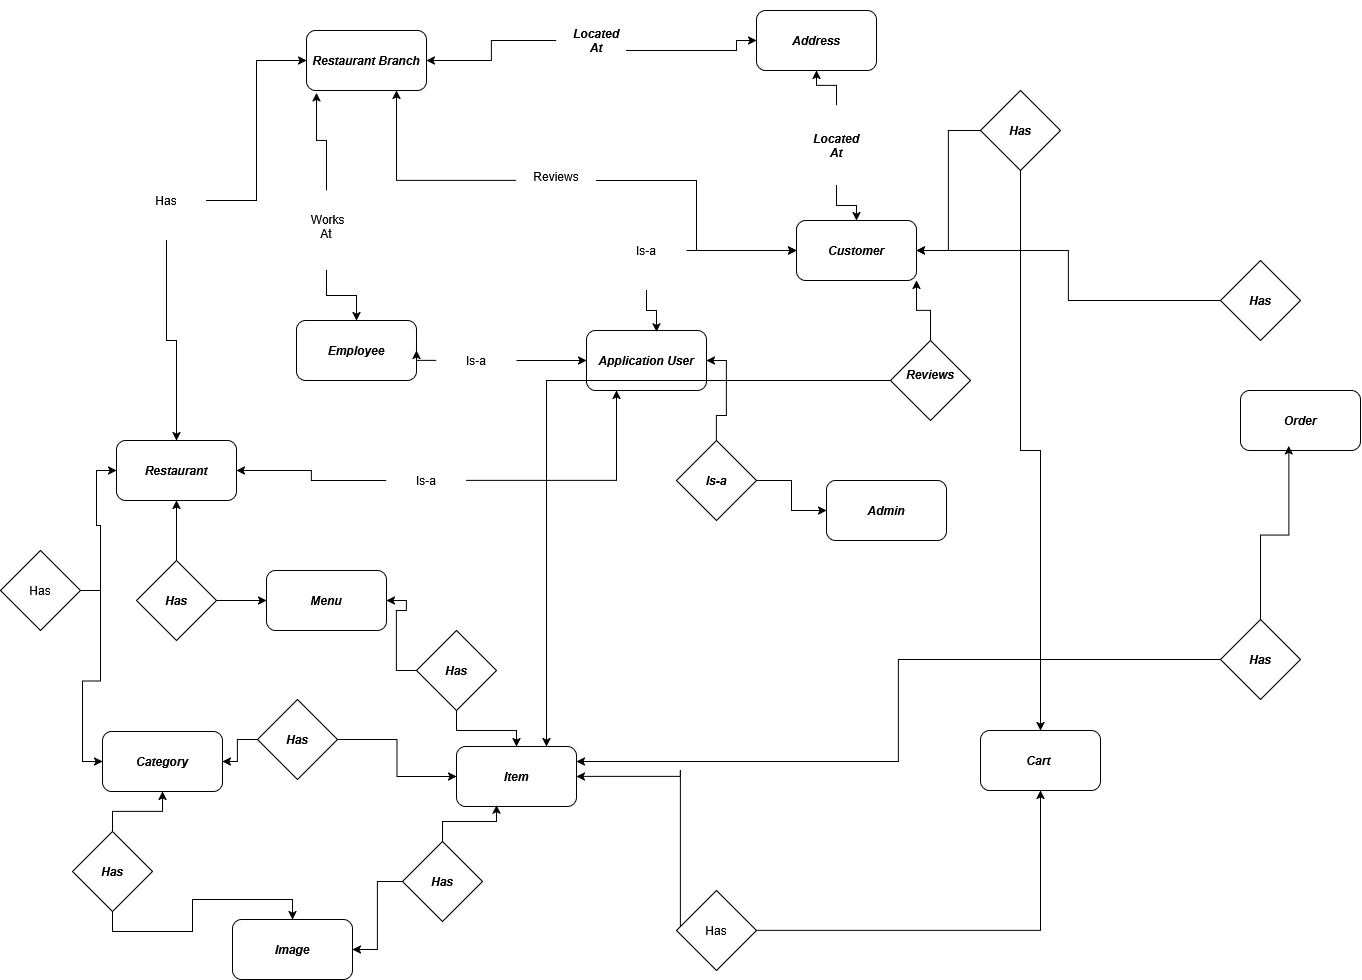

The diagram above was exported from draw.io. Its source (the exported page's mxGraphModel, read from the mxfile embedded in the PNG):
<mxGraphModel dx="2470" dy="1120" grid="1" gridSize="10" guides="1" tooltips="1" connect="1" arrows="1" fold="1" page="1" pageScale="1" pageWidth="850" pageHeight="1100" math="0" shadow="0">
  <root>
    <mxCell id="0" />
    <mxCell id="1" parent="0" />
    <mxCell id="b4DYragqXSe4_IBzommW-1" parent="1" style="rounded=1;whiteSpace=wrap;html=1;" value="&lt;b&gt;&lt;i&gt;Address&lt;/i&gt;&lt;/b&gt;" vertex="1">
      <mxGeometry height="60" width="120" x="186" y="20" as="geometry" />
    </mxCell>
    <mxCell id="b4DYragqXSe4_IBzommW-2" parent="1" style="rounded=1;whiteSpace=wrap;html=1;" value="&lt;b&gt;&lt;i&gt;Restaurant&lt;/i&gt;&lt;/b&gt;" vertex="1">
      <mxGeometry height="60" width="120" x="-454" y="450" as="geometry" />
    </mxCell>
    <mxCell id="b4DYragqXSe4_IBzommW-5" parent="1" style="rounded=1;whiteSpace=wrap;html=1;" value="&lt;b&gt;&lt;i&gt;Customer&lt;/i&gt;&lt;/b&gt;" vertex="1">
      <mxGeometry height="60" width="120" x="226" y="230" as="geometry" />
    </mxCell>
    <mxCell id="b4DYragqXSe4_IBzommW-7" parent="1" style="rounded=1;whiteSpace=wrap;html=1;" value="&lt;b&gt;&lt;i&gt;Employee&lt;/i&gt;&lt;/b&gt;" vertex="1">
      <mxGeometry height="60" width="120" x="-274" y="330" as="geometry" />
    </mxCell>
    <mxCell id="b4DYragqXSe4_IBzommW-8" parent="1" style="rounded=1;whiteSpace=wrap;html=1;" value="&lt;b&gt;&lt;i&gt;Application User&lt;/i&gt;&lt;/b&gt;" vertex="1">
      <mxGeometry height="60" width="120" x="16" y="340" as="geometry" />
    </mxCell>
    <mxCell id="b4DYragqXSe4_IBzommW-9" parent="1" style="rounded=1;whiteSpace=wrap;html=1;" value="&lt;b&gt;&lt;i&gt;Image&lt;/i&gt;&lt;/b&gt;" vertex="1">
      <mxGeometry height="60" width="120" x="-338" y="929" as="geometry" />
    </mxCell>
    <mxCell id="b4DYragqXSe4_IBzommW-10" parent="1" style="rounded=1;whiteSpace=wrap;html=1;" value="&lt;b&gt;&lt;i&gt;Restaurant Branch&lt;/i&gt;&lt;/b&gt;" vertex="1">
      <mxGeometry height="60" width="120" x="-264" y="40" as="geometry" />
    </mxCell>
    <mxCell id="b4DYragqXSe4_IBzommW-12" edge="1" parent="1" source="b4DYragqXSe4_IBzommW-11" style="edgeStyle=orthogonalEdgeStyle;rounded=0;orthogonalLoop=1;jettySize=auto;html=1;" target="b4DYragqXSe4_IBzommW-1">
      <mxGeometry relative="1" as="geometry">
        <Array as="points">
          <mxPoint x="166" y="60" />
          <mxPoint x="166" y="50" />
        </Array>
      </mxGeometry>
    </mxCell>
    <mxCell id="b4DYragqXSe4_IBzommW-14" edge="1" parent="1" source="b4DYragqXSe4_IBzommW-11" style="edgeStyle=orthogonalEdgeStyle;rounded=0;orthogonalLoop=1;jettySize=auto;html=1;exitX=0;exitY=0.5;exitDx=0;exitDy=0;entryX=1;entryY=0.5;entryDx=0;entryDy=0;" target="b4DYragqXSe4_IBzommW-10">
      <mxGeometry relative="1" as="geometry" />
    </mxCell>
    <mxCell id="b4DYragqXSe4_IBzommW-11" parent="1" style="rhombus;whiteSpace=wrap;html=1;shapeInside=1;strokeColor=none;" value="&lt;b&gt;&lt;i&gt;Located At&lt;/i&gt;&lt;/b&gt;" vertex="1">
      <mxGeometry height="80" width="80" x="-14" y="10" as="geometry" />
    </mxCell>
    <mxCell id="b4DYragqXSe4_IBzommW-16" edge="1" parent="1" source="b4DYragqXSe4_IBzommW-15" style="edgeStyle=orthogonalEdgeStyle;rounded=0;orthogonalLoop=1;jettySize=auto;html=1;" target="b4DYragqXSe4_IBzommW-2" value="">
      <mxGeometry relative="1" as="geometry" />
    </mxCell>
    <mxCell id="b4DYragqXSe4_IBzommW-27" edge="1" parent="1" source="b4DYragqXSe4_IBzommW-15" style="edgeStyle=orthogonalEdgeStyle;rounded=0;orthogonalLoop=1;jettySize=auto;html=1;entryX=0;entryY=0.5;entryDx=0;entryDy=0;" target="b4DYragqXSe4_IBzommW-10">
      <mxGeometry relative="1" as="geometry" />
    </mxCell>
    <mxCell id="b4DYragqXSe4_IBzommW-15" parent="1" style="rhombus;whiteSpace=wrap;html=1;shapeInside=1;strokeColor=none;" value="Has" vertex="1">
      <mxGeometry height="80" width="80" x="-444" y="170" as="geometry" />
    </mxCell>
    <mxCell id="b4DYragqXSe4_IBzommW-18" edge="1" parent="1" source="b4DYragqXSe4_IBzommW-5" style="edgeStyle=orthogonalEdgeStyle;rounded=0;orthogonalLoop=1;jettySize=auto;html=1;innerLoopWaypoints=1;exitX=0.5;exitY=1;exitDx=0;exitDy=0;" target="b4DYragqXSe4_IBzommW-5">
      <mxGeometry relative="1" as="geometry" />
    </mxCell>
    <mxCell id="b4DYragqXSe4_IBzommW-25" edge="1" parent="1" source="b4DYragqXSe4_IBzommW-19" style="edgeStyle=orthogonalEdgeStyle;rounded=0;orthogonalLoop=1;jettySize=auto;html=1;" target="b4DYragqXSe4_IBzommW-5" value="">
      <mxGeometry relative="1" as="geometry" />
    </mxCell>
    <mxCell id="b4DYragqXSe4_IBzommW-138" edge="1" parent="1" source="b4DYragqXSe4_IBzommW-19" style="edgeStyle=orthogonalEdgeStyle;rounded=0;orthogonalLoop=1;jettySize=auto;html=1;entryX=0.75;entryY=1;entryDx=0;entryDy=0;" target="b4DYragqXSe4_IBzommW-10">
      <mxGeometry relative="1" as="geometry" />
    </mxCell>
    <mxCell id="b4DYragqXSe4_IBzommW-19" parent="1" style="rhombus;whiteSpace=wrap;html=1;shapeInside=1;strokeColor=none;" value="Reviews" vertex="1">
      <mxGeometry height="80" width="80" x="-54" y="150" as="geometry" />
    </mxCell>
    <mxCell id="b4DYragqXSe4_IBzommW-23" edge="1" parent="1" source="b4DYragqXSe4_IBzommW-22" style="edgeStyle=orthogonalEdgeStyle;rounded=0;orthogonalLoop=1;jettySize=auto;html=1;" target="b4DYragqXSe4_IBzommW-1" value="">
      <mxGeometry relative="1" as="geometry" />
    </mxCell>
    <mxCell id="b4DYragqXSe4_IBzommW-24" edge="1" parent="1" source="b4DYragqXSe4_IBzommW-22" style="edgeStyle=orthogonalEdgeStyle;rounded=0;orthogonalLoop=1;jettySize=auto;html=1;" target="b4DYragqXSe4_IBzommW-5" value="">
      <mxGeometry relative="1" as="geometry" />
    </mxCell>
    <mxCell id="b4DYragqXSe4_IBzommW-22" parent="1" style="rhombus;whiteSpace=wrap;html=1;shapeInside=1;strokeColor=none;" value="&lt;b&gt;&lt;i&gt;Located At&lt;/i&gt;&lt;/b&gt;" vertex="1">
      <mxGeometry height="80" width="80" x="226" y="115" as="geometry" />
    </mxCell>
    <mxCell id="b4DYragqXSe4_IBzommW-30" edge="1" parent="1" source="b4DYragqXSe4_IBzommW-28" style="edgeStyle=orthogonalEdgeStyle;rounded=0;orthogonalLoop=1;jettySize=auto;html=1;exitX=0.5;exitY=1;exitDx=0;exitDy=0;entryX=0.5;entryY=0;entryDx=0;entryDy=0;" target="b4DYragqXSe4_IBzommW-7">
      <mxGeometry relative="1" as="geometry" />
    </mxCell>
    <mxCell id="b4DYragqXSe4_IBzommW-28" parent="1" style="rhombus;whiteSpace=wrap;html=1;shapeInside=1;strokeColor=none;" value="&amp;nbsp;Works At" vertex="1">
      <mxGeometry height="80" width="80" x="-284" y="200" as="geometry" />
    </mxCell>
    <mxCell id="b4DYragqXSe4_IBzommW-31" edge="1" parent="1" source="b4DYragqXSe4_IBzommW-28" style="edgeStyle=orthogonalEdgeStyle;rounded=0;orthogonalLoop=1;jettySize=auto;html=1;entryX=0.083;entryY=1.041;entryDx=0;entryDy=0;entryPerimeter=0;" target="b4DYragqXSe4_IBzommW-10">
      <mxGeometry relative="1" as="geometry" />
    </mxCell>
    <mxCell id="b4DYragqXSe4_IBzommW-35" edge="1" parent="1" source="b4DYragqXSe4_IBzommW-33" style="edgeStyle=orthogonalEdgeStyle;rounded=0;orthogonalLoop=1;jettySize=auto;html=1;exitX=1;exitY=0.5;exitDx=0;exitDy=0;entryX=0;entryY=0.5;entryDx=0;entryDy=0;" target="b4DYragqXSe4_IBzommW-5">
      <mxGeometry relative="1" as="geometry" />
    </mxCell>
    <mxCell id="b4DYragqXSe4_IBzommW-33" parent="1" style="rhombus;whiteSpace=wrap;html=1;shapeInside=1;strokeColor=none;" value="Is-a" vertex="1">
      <mxGeometry height="80" width="80" x="36" y="220" as="geometry" />
    </mxCell>
    <mxCell id="b4DYragqXSe4_IBzommW-34" edge="1" parent="1" source="b4DYragqXSe4_IBzommW-33" style="edgeStyle=orthogonalEdgeStyle;rounded=0;orthogonalLoop=1;jettySize=auto;html=1;entryX=0.583;entryY=0.022;entryDx=0;entryDy=0;entryPerimeter=0;" target="b4DYragqXSe4_IBzommW-8">
      <mxGeometry relative="1" as="geometry" />
    </mxCell>
    <mxCell id="b4DYragqXSe4_IBzommW-37" edge="1" parent="1" source="b4DYragqXSe4_IBzommW-36" style="edgeStyle=orthogonalEdgeStyle;rounded=0;orthogonalLoop=1;jettySize=auto;html=1;" target="b4DYragqXSe4_IBzommW-7">
      <mxGeometry relative="1" as="geometry" />
    </mxCell>
    <mxCell id="b4DYragqXSe4_IBzommW-39" edge="1" parent="1" source="b4DYragqXSe4_IBzommW-36" style="edgeStyle=orthogonalEdgeStyle;rounded=0;orthogonalLoop=1;jettySize=auto;html=1;entryX=0;entryY=0.5;entryDx=0;entryDy=0;" target="b4DYragqXSe4_IBzommW-8">
      <mxGeometry relative="1" as="geometry" />
    </mxCell>
    <mxCell id="b4DYragqXSe4_IBzommW-36" parent="1" style="rhombus;whiteSpace=wrap;html=1;shapeInside=1;strokeColor=none;" value="Is-a" vertex="1">
      <mxGeometry height="80" width="80" x="-134" y="330" as="geometry" />
    </mxCell>
    <mxCell id="b4DYragqXSe4_IBzommW-41" edge="1" parent="1" source="b4DYragqXSe4_IBzommW-40" style="edgeStyle=orthogonalEdgeStyle;rounded=0;orthogonalLoop=1;jettySize=auto;html=1;entryX=1;entryY=0.5;entryDx=0;entryDy=0;" target="b4DYragqXSe4_IBzommW-2">
      <mxGeometry relative="1" as="geometry" />
    </mxCell>
    <mxCell id="b4DYragqXSe4_IBzommW-42" edge="1" parent="1" source="b4DYragqXSe4_IBzommW-40" style="edgeStyle=orthogonalEdgeStyle;rounded=0;orthogonalLoop=1;jettySize=auto;html=1;entryX=0.25;entryY=1;entryDx=0;entryDy=0;" target="b4DYragqXSe4_IBzommW-8">
      <mxGeometry relative="1" as="geometry" />
    </mxCell>
    <mxCell id="b4DYragqXSe4_IBzommW-40" parent="1" style="rhombus;whiteSpace=wrap;html=1;shapeInside=1;strokeColor=none;" value="Is-a" vertex="1">
      <mxGeometry height="80" width="80" x="-184" y="450" as="geometry" />
    </mxCell>
    <mxCell id="b4DYragqXSe4_IBzommW-44" parent="1" style="rounded=1;whiteSpace=wrap;html=1;" value="&lt;b&gt;&lt;i&gt;Category&lt;/i&gt;&lt;/b&gt;" vertex="1">
      <mxGeometry height="60" width="120" x="-468" y="741" as="geometry" />
    </mxCell>
    <mxCell id="b4DYragqXSe4_IBzommW-45" parent="1" style="rounded=1;whiteSpace=wrap;html=1;" value="&lt;b&gt;&lt;i&gt;Item&lt;/i&gt;&lt;/b&gt;" vertex="1">
      <mxGeometry height="60" width="120" x="-114" y="756" as="geometry" />
    </mxCell>
    <mxCell id="b4DYragqXSe4_IBzommW-46" parent="1" style="rounded=1;whiteSpace=wrap;html=1;" value="&lt;b&gt;&lt;i&gt;Cart&amp;nbsp;&lt;/i&gt;&lt;/b&gt;" vertex="1">
      <mxGeometry height="60" width="120" x="410" y="740" as="geometry" />
    </mxCell>
    <mxCell id="b4DYragqXSe4_IBzommW-47" parent="1" style="rounded=1;whiteSpace=wrap;html=1;" value="&lt;b&gt;&lt;i&gt;Admin&lt;/i&gt;&lt;/b&gt;" vertex="1">
      <mxGeometry height="60" width="120" x="256" y="490" as="geometry" />
    </mxCell>
    <mxCell id="b4DYragqXSe4_IBzommW-48" parent="1" style="rounded=1;whiteSpace=wrap;html=1;" value="&lt;i&gt;&lt;b&gt;Order&lt;/b&gt;&lt;/i&gt;" vertex="1">
      <mxGeometry height="60" width="120" x="670" y="400" as="geometry" />
    </mxCell>
    <mxCell id="b4DYragqXSe4_IBzommW-51" edge="1" parent="1" source="b4DYragqXSe4_IBzommW-50" style="edgeStyle=orthogonalEdgeStyle;rounded=0;orthogonalLoop=1;jettySize=auto;html=1;exitX=1;exitY=0.5;exitDx=0;exitDy=0;entryX=0;entryY=0.5;entryDx=0;entryDy=0;" target="b4DYragqXSe4_IBzommW-45">
      <mxGeometry relative="1" as="geometry" />
    </mxCell>
    <mxCell id="b4DYragqXSe4_IBzommW-52" edge="1" parent="1" source="b4DYragqXSe4_IBzommW-50" style="edgeStyle=orthogonalEdgeStyle;rounded=0;orthogonalLoop=1;jettySize=auto;html=1;exitX=0;exitY=0.5;exitDx=0;exitDy=0;entryX=1;entryY=0.5;entryDx=0;entryDy=0;" target="b4DYragqXSe4_IBzommW-44">
      <mxGeometry relative="1" as="geometry" />
    </mxCell>
    <mxCell id="b4DYragqXSe4_IBzommW-50" parent="1" style="rhombus;whiteSpace=wrap;html=1;shapeInside=1;" value="&lt;b&gt;&lt;i&gt;Has&lt;/i&gt;&lt;/b&gt;" vertex="1">
      <mxGeometry height="80" width="80" x="-313" y="709" as="geometry" />
    </mxCell>
    <mxCell id="b4DYragqXSe4_IBzommW-54" edge="1" parent="1" source="b4DYragqXSe4_IBzommW-53" style="edgeStyle=orthogonalEdgeStyle;rounded=0;orthogonalLoop=1;jettySize=auto;html=1;entryX=0.5;entryY=1;entryDx=0;entryDy=0;" target="b4DYragqXSe4_IBzommW-44">
      <mxGeometry relative="1" as="geometry" />
    </mxCell>
    <mxCell id="b4DYragqXSe4_IBzommW-56" edge="1" parent="1" source="b4DYragqXSe4_IBzommW-53" style="edgeStyle=orthogonalEdgeStyle;rounded=0;orthogonalLoop=1;jettySize=auto;html=1;exitX=0.5;exitY=1;exitDx=0;exitDy=0;entryX=0.5;entryY=0;entryDx=0;entryDy=0;" target="b4DYragqXSe4_IBzommW-9">
      <mxGeometry relative="1" as="geometry" />
    </mxCell>
    <mxCell id="b4DYragqXSe4_IBzommW-53" parent="1" style="rhombus;whiteSpace=wrap;html=1;shapeInside=1;" value="&lt;b&gt;&lt;i&gt;Has&lt;/i&gt;&lt;/b&gt;" vertex="1">
      <mxGeometry height="80" width="80" x="-498" y="841" as="geometry" />
    </mxCell>
    <mxCell id="b4DYragqXSe4_IBzommW-59" edge="1" parent="1" source="b4DYragqXSe4_IBzommW-57" style="edgeStyle=orthogonalEdgeStyle;rounded=0;orthogonalLoop=1;jettySize=auto;html=1;entryX=1;entryY=0.5;entryDx=0;entryDy=0;" target="b4DYragqXSe4_IBzommW-9">
      <mxGeometry relative="1" as="geometry" />
    </mxCell>
    <mxCell id="b4DYragqXSe4_IBzommW-57" parent="1" style="rhombus;whiteSpace=wrap;html=1;shapeInside=1;" value="&lt;b&gt;&lt;i&gt;Has&lt;/i&gt;&lt;/b&gt;" vertex="1">
      <mxGeometry height="80" width="80" x="-168" y="851" as="geometry" />
    </mxCell>
    <mxCell id="b4DYragqXSe4_IBzommW-58" edge="1" parent="1" source="b4DYragqXSe4_IBzommW-57" style="edgeStyle=orthogonalEdgeStyle;rounded=0;orthogonalLoop=1;jettySize=auto;html=1;exitX=0.5;exitY=0;exitDx=0;exitDy=0;entryX=0.333;entryY=0.977;entryDx=0;entryDy=0;entryPerimeter=0;" target="b4DYragqXSe4_IBzommW-45">
      <mxGeometry relative="1" as="geometry" />
    </mxCell>
    <mxCell id="b4DYragqXSe4_IBzommW-62" edge="1" parent="1" source="b4DYragqXSe4_IBzommW-60" style="edgeStyle=orthogonalEdgeStyle;rounded=0;orthogonalLoop=1;jettySize=auto;html=1;entryX=1;entryY=0.5;entryDx=0;entryDy=0;" target="b4DYragqXSe4_IBzommW-8">
      <mxGeometry relative="1" as="geometry" />
    </mxCell>
    <mxCell id="b4DYragqXSe4_IBzommW-63" edge="1" parent="1" source="b4DYragqXSe4_IBzommW-60" style="edgeStyle=orthogonalEdgeStyle;rounded=0;orthogonalLoop=1;jettySize=auto;html=1;entryX=0;entryY=0.5;entryDx=0;entryDy=0;" target="b4DYragqXSe4_IBzommW-47">
      <mxGeometry relative="1" as="geometry" />
    </mxCell>
    <mxCell id="b4DYragqXSe4_IBzommW-60" parent="1" style="rhombus;whiteSpace=wrap;html=1;shapeInside=1;" value="&lt;b&gt;&lt;i&gt;Is-a&lt;/i&gt;&lt;/b&gt;" vertex="1">
      <mxGeometry height="80" width="80" x="106" y="450" as="geometry" />
    </mxCell>
    <mxCell id="b4DYragqXSe4_IBzommW-64" parent="1" style="rounded=1;whiteSpace=wrap;html=1;" value="&lt;b&gt;&lt;i&gt;Menu&lt;/i&gt;&lt;/b&gt;" vertex="1">
      <mxGeometry height="60" width="120" x="-304" y="580" as="geometry" />
    </mxCell>
    <mxCell id="b4DYragqXSe4_IBzommW-66" edge="1" parent="1" source="b4DYragqXSe4_IBzommW-65" style="edgeStyle=orthogonalEdgeStyle;rounded=0;orthogonalLoop=1;jettySize=auto;html=1;" target="b4DYragqXSe4_IBzommW-2">
      <mxGeometry relative="1" as="geometry" />
    </mxCell>
    <mxCell id="b4DYragqXSe4_IBzommW-67" edge="1" parent="1" source="b4DYragqXSe4_IBzommW-65" style="edgeStyle=orthogonalEdgeStyle;rounded=0;orthogonalLoop=1;jettySize=auto;html=1;entryX=0;entryY=0.5;entryDx=0;entryDy=0;" target="b4DYragqXSe4_IBzommW-64">
      <mxGeometry relative="1" as="geometry" />
    </mxCell>
    <mxCell id="b4DYragqXSe4_IBzommW-65" parent="1" style="rhombus;whiteSpace=wrap;html=1;shapeInside=1;" value="&lt;b&gt;&lt;i&gt;Has&lt;/i&gt;&lt;/b&gt;" vertex="1">
      <mxGeometry height="80" width="80" x="-434" y="570" as="geometry" />
    </mxCell>
    <mxCell id="b4DYragqXSe4_IBzommW-69" edge="1" parent="1" source="b4DYragqXSe4_IBzommW-68" style="edgeStyle=orthogonalEdgeStyle;rounded=0;orthogonalLoop=1;jettySize=auto;html=1;entryX=1;entryY=0.5;entryDx=0;entryDy=0;" target="b4DYragqXSe4_IBzommW-64">
      <mxGeometry relative="1" as="geometry" />
    </mxCell>
    <mxCell id="b4DYragqXSe4_IBzommW-70" edge="1" parent="1" source="b4DYragqXSe4_IBzommW-68" style="edgeStyle=orthogonalEdgeStyle;rounded=0;orthogonalLoop=1;jettySize=auto;html=1;exitX=0.5;exitY=1;exitDx=0;exitDy=0;" target="b4DYragqXSe4_IBzommW-45">
      <mxGeometry relative="1" as="geometry" />
    </mxCell>
    <mxCell id="b4DYragqXSe4_IBzommW-68" parent="1" style="rhombus;whiteSpace=wrap;html=1;shapeInside=1;" value="&lt;b&gt;&lt;i&gt;Has&lt;/i&gt;&lt;/b&gt;" vertex="1">
      <mxGeometry height="80" width="80" x="-154" y="640" as="geometry" />
    </mxCell>
    <mxCell id="b4DYragqXSe4_IBzommW-72" edge="1" parent="1" source="b4DYragqXSe4_IBzommW-71" style="edgeStyle=orthogonalEdgeStyle;rounded=0;orthogonalLoop=1;jettySize=auto;html=1;entryX=1;entryY=0.5;entryDx=0;entryDy=0;" target="b4DYragqXSe4_IBzommW-5">
      <mxGeometry relative="1" as="geometry" />
    </mxCell>
    <mxCell id="b4DYragqXSe4_IBzommW-73" edge="1" parent="1" source="b4DYragqXSe4_IBzommW-71" style="edgeStyle=orthogonalEdgeStyle;rounded=0;orthogonalLoop=1;jettySize=auto;html=1;" target="b4DYragqXSe4_IBzommW-46">
      <mxGeometry relative="1" as="geometry" />
    </mxCell>
    <mxCell id="b4DYragqXSe4_IBzommW-71" parent="1" style="rhombus;whiteSpace=wrap;html=1;shapeInside=1;" value="&lt;b&gt;&lt;i&gt;Has&lt;/i&gt;&lt;/b&gt;" vertex="1">
      <mxGeometry height="80" width="80" x="410" y="100" as="geometry" />
    </mxCell>
    <mxCell id="b4DYragqXSe4_IBzommW-128" edge="1" parent="1" source="b4DYragqXSe4_IBzommW-127" style="edgeStyle=orthogonalEdgeStyle;rounded=0;orthogonalLoop=1;jettySize=auto;html=1;entryX=1;entryY=0.5;entryDx=0;entryDy=0;" target="b4DYragqXSe4_IBzommW-45">
      <mxGeometry relative="1" as="geometry">
        <Array as="points">
          <mxPoint x="110" y="780.07" />
          <mxPoint x="110" y="786.07" />
        </Array>
      </mxGeometry>
    </mxCell>
    <mxCell id="b4DYragqXSe4_IBzommW-129" edge="1" parent="1" source="b4DYragqXSe4_IBzommW-127" style="edgeStyle=orthogonalEdgeStyle;rounded=0;orthogonalLoop=1;jettySize=auto;html=1;" target="b4DYragqXSe4_IBzommW-46">
      <mxGeometry relative="1" as="geometry" />
    </mxCell>
    <mxCell id="b4DYragqXSe4_IBzommW-127" parent="1" style="rhombus;whiteSpace=wrap;html=1;shapeInside=1;" value="Has" vertex="1">
      <mxGeometry height="80" width="80" x="106" y="900" as="geometry" />
    </mxCell>
    <mxCell id="b4DYragqXSe4_IBzommW-131" edge="1" parent="1" source="b4DYragqXSe4_IBzommW-130" style="edgeStyle=orthogonalEdgeStyle;rounded=0;orthogonalLoop=1;jettySize=auto;html=1;entryX=0;entryY=0.5;entryDx=0;entryDy=0;" target="b4DYragqXSe4_IBzommW-2">
      <mxGeometry relative="1" as="geometry" />
    </mxCell>
    <mxCell id="b4DYragqXSe4_IBzommW-132" edge="1" parent="1" source="b4DYragqXSe4_IBzommW-130" style="edgeStyle=orthogonalEdgeStyle;rounded=0;orthogonalLoop=1;jettySize=auto;html=1;entryX=0;entryY=0.5;entryDx=0;entryDy=0;" target="b4DYragqXSe4_IBzommW-44">
      <mxGeometry relative="1" as="geometry" />
    </mxCell>
    <mxCell id="b4DYragqXSe4_IBzommW-130" parent="1" style="rhombus;whiteSpace=wrap;html=1;shapeInside=1;" value="Has" vertex="1">
      <mxGeometry height="80" width="80" x="-570" y="560" as="geometry" />
    </mxCell>
    <mxCell id="b4DYragqXSe4_IBzommW-135" edge="1" parent="1" source="b4DYragqXSe4_IBzommW-134" style="edgeStyle=orthogonalEdgeStyle;rounded=0;orthogonalLoop=1;jettySize=auto;html=1;entryX=1;entryY=1;entryDx=0;entryDy=0;" target="b4DYragqXSe4_IBzommW-5">
      <mxGeometry relative="1" as="geometry" />
    </mxCell>
    <mxCell id="b4DYragqXSe4_IBzommW-136" edge="1" parent="1" source="b4DYragqXSe4_IBzommW-134" style="edgeStyle=orthogonalEdgeStyle;rounded=0;orthogonalLoop=1;jettySize=auto;html=1;entryX=0.75;entryY=0;entryDx=0;entryDy=0;" target="b4DYragqXSe4_IBzommW-45">
      <mxGeometry relative="1" as="geometry" />
    </mxCell>
    <mxCell id="b4DYragqXSe4_IBzommW-134" parent="1" style="rhombus;whiteSpace=wrap;html=1;shapeInside=1;" value="&lt;b&gt;&lt;i&gt;Reviews&lt;/i&gt;&lt;/b&gt;" vertex="1">
      <mxGeometry height="80" width="80" x="320" y="350" as="geometry" />
    </mxCell>
    <mxCell id="b4DYragqXSe4_IBzommW-140" edge="1" parent="1" source="b4DYragqXSe4_IBzommW-139" style="edgeStyle=orthogonalEdgeStyle;rounded=0;orthogonalLoop=1;jettySize=auto;html=1;" target="b4DYragqXSe4_IBzommW-5">
      <mxGeometry relative="1" as="geometry" />
    </mxCell>
    <mxCell id="b4DYragqXSe4_IBzommW-139" parent="1" style="rhombus;whiteSpace=wrap;html=1;shapeInside=1;" value="&lt;b&gt;&lt;i&gt;Has&lt;/i&gt;&lt;/b&gt;" vertex="1">
      <mxGeometry height="80" width="80" x="650" y="270" as="geometry" />
    </mxCell>
    <mxCell id="b4DYragqXSe4_IBzommW-144" edge="1" parent="1" source="b4DYragqXSe4_IBzommW-142" style="edgeStyle=orthogonalEdgeStyle;rounded=0;orthogonalLoop=1;jettySize=auto;html=1;entryX=1;entryY=0.25;entryDx=0;entryDy=0;" target="b4DYragqXSe4_IBzommW-45">
      <mxGeometry relative="1" as="geometry" />
    </mxCell>
    <mxCell id="b4DYragqXSe4_IBzommW-142" parent="1" style="rhombus;whiteSpace=wrap;html=1;shapeInside=1;" value="&lt;b&gt;&lt;i&gt;Has&lt;/i&gt;&lt;/b&gt;" vertex="1">
      <mxGeometry height="80" width="80" x="650" y="629" as="geometry" />
    </mxCell>
    <mxCell id="b4DYragqXSe4_IBzommW-143" edge="1" parent="1" source="b4DYragqXSe4_IBzommW-142" style="edgeStyle=orthogonalEdgeStyle;rounded=0;orthogonalLoop=1;jettySize=auto;html=1;entryX=0.403;entryY=0.922;entryDx=0;entryDy=0;entryPerimeter=0;" target="b4DYragqXSe4_IBzommW-48">
      <mxGeometry relative="1" as="geometry" />
    </mxCell>
  </root>
</mxGraphModel>